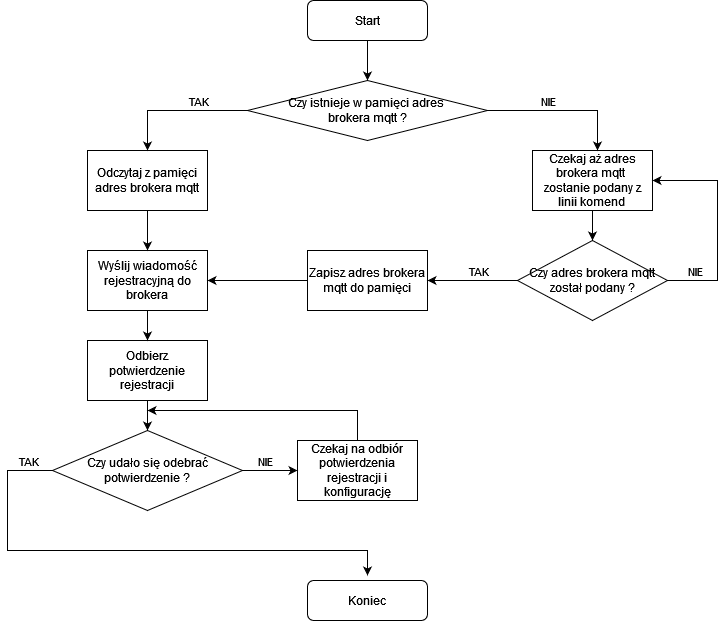

The diagram above was exported from draw.io. Its source (the exported page's mxGraphModel, read from the mxfile embedded in the PNG):
<mxGraphModel dx="1434" dy="754" grid="1" gridSize="10" guides="1" tooltips="1" connect="1" arrows="1" fold="1" page="1" pageScale="1" pageWidth="827" pageHeight="1169" math="0" shadow="0">
  <root>
    <mxCell id="0" />
    <mxCell id="1" parent="0" />
    <mxCell id="C15Zb8pdTo_JvkE94Wgz-1" value="&lt;div&gt;Start&lt;/div&gt;" style="rounded=1;whiteSpace=wrap;html=1;" parent="1" vertex="1">
      <mxGeometry x="380" y="10" width="120" height="40" as="geometry" />
    </mxCell>
    <mxCell id="C15Zb8pdTo_JvkE94Wgz-2" value="&lt;div&gt;Czy istnieje w pamięci adres&amp;nbsp;&lt;/div&gt;&lt;div&gt;brokera mqtt ?&lt;/div&gt;" style="rhombus;whiteSpace=wrap;html=1;" parent="1" vertex="1">
      <mxGeometry x="320" y="90" width="240" height="60" as="geometry" />
    </mxCell>
    <mxCell id="C15Zb8pdTo_JvkE94Wgz-3" value="&lt;div&gt;Czekaj aż adres brokera mqtt&amp;nbsp;&lt;/div&gt;&lt;div&gt;zostanie podany z linii komend&lt;br&gt;&lt;/div&gt;" style="rounded=0;whiteSpace=wrap;html=1;" parent="1" vertex="1">
      <mxGeometry x="605" y="160" width="120" height="60" as="geometry" />
    </mxCell>
    <mxCell id="C15Zb8pdTo_JvkE94Wgz-4" value="Odczytaj z pamięci adres brokera mqtt" style="rounded=0;whiteSpace=wrap;html=1;" parent="1" vertex="1">
      <mxGeometry x="160" y="160" width="120" height="60" as="geometry" />
    </mxCell>
    <mxCell id="C15Zb8pdTo_JvkE94Wgz-5" value="Wyślij wiadomość rejestracyjną do brokera" style="rounded=0;whiteSpace=wrap;html=1;" parent="1" vertex="1">
      <mxGeometry x="160" y="260" width="120" height="60" as="geometry" />
    </mxCell>
    <mxCell id="C15Zb8pdTo_JvkE94Wgz-6" value="Czy udało się odebrać potwierdzenie ?" style="rhombus;whiteSpace=wrap;html=1;" parent="1" vertex="1">
      <mxGeometry x="125" y="440" width="190" height="80" as="geometry" />
    </mxCell>
    <mxCell id="C15Zb8pdTo_JvkE94Wgz-9" value="" style="endArrow=classic;html=1;rounded=0;entryX=0.5;entryY=0;entryDx=0;entryDy=0;exitX=0.5;exitY=1;exitDx=0;exitDy=0;" parent="1" source="C15Zb8pdTo_JvkE94Wgz-1" target="C15Zb8pdTo_JvkE94Wgz-2" edge="1">
      <mxGeometry width="50" height="50" relative="1" as="geometry">
        <mxPoint x="440" y="70" as="sourcePoint" />
        <mxPoint x="530" y="60" as="targetPoint" />
      </mxGeometry>
    </mxCell>
    <mxCell id="C15Zb8pdTo_JvkE94Wgz-10" value="" style="endArrow=classic;html=1;rounded=0;" parent="1" edge="1">
      <mxGeometry width="50" height="50" relative="1" as="geometry">
        <mxPoint x="560" y="120" as="sourcePoint" />
        <mxPoint x="670" y="160" as="targetPoint" />
        <Array as="points">
          <mxPoint x="670" y="120" />
        </Array>
      </mxGeometry>
    </mxCell>
    <mxCell id="FOjYMSDHVNy18JVigjo--1" value="&lt;div&gt;NIE&lt;/div&gt;" style="edgeLabel;html=1;align=center;verticalAlign=middle;resizable=0;points=[];" parent="C15Zb8pdTo_JvkE94Wgz-10" vertex="1" connectable="0">
      <mxGeometry x="-0.5867" y="1" relative="1" as="geometry">
        <mxPoint x="29" y="-9" as="offset" />
      </mxGeometry>
    </mxCell>
    <mxCell id="FOjYMSDHVNy18JVigjo--2" value="Odbierz potwierdzenie rejestracji" style="rounded=0;whiteSpace=wrap;html=1;" parent="1" vertex="1">
      <mxGeometry x="160" y="350" width="120" height="60" as="geometry" />
    </mxCell>
    <mxCell id="FOjYMSDHVNy18JVigjo--3" value="Czy adres brokera mqtt został podany ?" style="rhombus;whiteSpace=wrap;html=1;" parent="1" vertex="1">
      <mxGeometry x="590" y="250" width="150" height="80" as="geometry" />
    </mxCell>
    <mxCell id="FOjYMSDHVNy18JVigjo--4" value="" style="endArrow=classic;html=1;rounded=0;entryX=1;entryY=0.5;entryDx=0;entryDy=0;" parent="1" target="C15Zb8pdTo_JvkE94Wgz-3" edge="1">
      <mxGeometry width="50" height="50" relative="1" as="geometry">
        <mxPoint x="740" y="290" as="sourcePoint" />
        <mxPoint x="790" y="240" as="targetPoint" />
        <Array as="points">
          <mxPoint x="790" y="290" />
          <mxPoint x="790" y="190" />
        </Array>
      </mxGeometry>
    </mxCell>
    <mxCell id="FOjYMSDHVNy18JVigjo--7" value="&lt;div&gt;NIE&lt;/div&gt;" style="edgeLabel;html=1;align=center;verticalAlign=middle;resizable=0;points=[];" parent="FOjYMSDHVNy18JVigjo--4" vertex="1" connectable="0">
      <mxGeometry x="-0.7455" y="-1" relative="1" as="geometry">
        <mxPoint y="-11" as="offset" />
      </mxGeometry>
    </mxCell>
    <mxCell id="FOjYMSDHVNy18JVigjo--8" value="" style="endArrow=classic;html=1;rounded=0;exitX=0;exitY=0.5;exitDx=0;exitDy=0;entryX=0.5;entryY=0;entryDx=0;entryDy=0;" parent="1" source="C15Zb8pdTo_JvkE94Wgz-2" target="C15Zb8pdTo_JvkE94Wgz-4" edge="1">
      <mxGeometry width="50" height="50" relative="1" as="geometry">
        <mxPoint x="210" y="110" as="sourcePoint" />
        <mxPoint x="260" y="60" as="targetPoint" />
        <Array as="points">
          <mxPoint x="220" y="120" />
        </Array>
      </mxGeometry>
    </mxCell>
    <mxCell id="FOjYMSDHVNy18JVigjo--9" value="TAK" style="edgeLabel;html=1;align=center;verticalAlign=middle;resizable=0;points=[];" parent="FOjYMSDHVNy18JVigjo--8" vertex="1" connectable="0">
      <mxGeometry x="-0.2857" y="-2" relative="1" as="geometry">
        <mxPoint y="-8" as="offset" />
      </mxGeometry>
    </mxCell>
    <mxCell id="FOjYMSDHVNy18JVigjo--10" value="" style="endArrow=classic;html=1;rounded=0;exitX=0.5;exitY=1;exitDx=0;exitDy=0;" parent="1" source="C15Zb8pdTo_JvkE94Wgz-4" target="C15Zb8pdTo_JvkE94Wgz-5" edge="1">
      <mxGeometry width="50" height="50" relative="1" as="geometry">
        <mxPoint x="390" y="390" as="sourcePoint" />
        <mxPoint x="440" y="340" as="targetPoint" />
      </mxGeometry>
    </mxCell>
    <mxCell id="FOjYMSDHVNy18JVigjo--11" value="" style="endArrow=classic;html=1;rounded=0;exitX=0.5;exitY=1;exitDx=0;exitDy=0;" parent="1" source="C15Zb8pdTo_JvkE94Wgz-5" target="FOjYMSDHVNy18JVigjo--2" edge="1">
      <mxGeometry width="50" height="50" relative="1" as="geometry">
        <mxPoint x="390" y="390" as="sourcePoint" />
        <mxPoint x="440" y="340" as="targetPoint" />
      </mxGeometry>
    </mxCell>
    <mxCell id="FOjYMSDHVNy18JVigjo--12" value="" style="endArrow=classic;html=1;rounded=0;exitX=0.5;exitY=1;exitDx=0;exitDy=0;entryX=0.5;entryY=0;entryDx=0;entryDy=0;" parent="1" source="FOjYMSDHVNy18JVigjo--2" target="C15Zb8pdTo_JvkE94Wgz-6" edge="1">
      <mxGeometry width="50" height="50" relative="1" as="geometry">
        <mxPoint x="390" y="390" as="sourcePoint" />
        <mxPoint x="440" y="340" as="targetPoint" />
      </mxGeometry>
    </mxCell>
    <mxCell id="FOjYMSDHVNy18JVigjo--13" value="Czekaj na odbiór potwierdzenia rejestracji i konfigurację" style="rounded=0;whiteSpace=wrap;html=1;" parent="1" vertex="1">
      <mxGeometry x="370" y="450" width="120" height="60" as="geometry" />
    </mxCell>
    <mxCell id="FOjYMSDHVNy18JVigjo--14" value="" style="endArrow=classic;html=1;rounded=0;entryX=0;entryY=0.5;entryDx=0;entryDy=0;exitX=1;exitY=0.5;exitDx=0;exitDy=0;" parent="1" source="C15Zb8pdTo_JvkE94Wgz-6" target="FOjYMSDHVNy18JVigjo--13" edge="1">
      <mxGeometry width="50" height="50" relative="1" as="geometry">
        <mxPoint x="320" y="480" as="sourcePoint" />
        <mxPoint x="440" y="340" as="targetPoint" />
      </mxGeometry>
    </mxCell>
    <mxCell id="FOjYMSDHVNy18JVigjo--15" value="NIE" style="edgeLabel;html=1;align=center;verticalAlign=middle;resizable=0;points=[];" parent="FOjYMSDHVNy18JVigjo--14" vertex="1" connectable="0">
      <mxGeometry x="-0.32" y="-2" relative="1" as="geometry">
        <mxPoint x="3" y="-12" as="offset" />
      </mxGeometry>
    </mxCell>
    <mxCell id="FOjYMSDHVNy18JVigjo--16" value="" style="endArrow=classic;html=1;rounded=0;exitX=0.5;exitY=0;exitDx=0;exitDy=0;" parent="1" source="FOjYMSDHVNy18JVigjo--13" edge="1">
      <mxGeometry width="50" height="50" relative="1" as="geometry">
        <mxPoint x="510" y="490" as="sourcePoint" />
        <mxPoint x="220" y="420" as="targetPoint" />
        <Array as="points">
          <mxPoint x="430" y="420" />
        </Array>
      </mxGeometry>
    </mxCell>
    <mxCell id="FOjYMSDHVNy18JVigjo--19" value="" style="endArrow=classic;html=1;rounded=0;exitX=0;exitY=0.5;exitDx=0;exitDy=0;entryX=0.5;entryY=0;entryDx=0;entryDy=0;" parent="1" source="C15Zb8pdTo_JvkE94Wgz-6" edge="1">
      <mxGeometry width="50" height="50" relative="1" as="geometry">
        <mxPoint x="160" y="620" as="sourcePoint" />
        <mxPoint x="440" y="585" as="targetPoint" />
        <Array as="points">
          <mxPoint x="80" y="480" />
          <mxPoint x="80" y="560" />
          <mxPoint x="440" y="560" />
        </Array>
      </mxGeometry>
    </mxCell>
    <mxCell id="FOjYMSDHVNy18JVigjo--21" value="TAK" style="edgeLabel;html=1;align=center;verticalAlign=middle;resizable=0;points=[];" parent="FOjYMSDHVNy18JVigjo--19" vertex="1" connectable="0">
      <mxGeometry x="-0.902" y="1" relative="1" as="geometry">
        <mxPoint y="-11" as="offset" />
      </mxGeometry>
    </mxCell>
    <mxCell id="FOjYMSDHVNy18JVigjo--22" value="" style="endArrow=classic;html=1;rounded=0;exitX=0.5;exitY=1;exitDx=0;exitDy=0;entryX=0.5;entryY=0;entryDx=0;entryDy=0;" parent="1" source="C15Zb8pdTo_JvkE94Wgz-3" target="FOjYMSDHVNy18JVigjo--3" edge="1">
      <mxGeometry width="50" height="50" relative="1" as="geometry">
        <mxPoint x="510" y="215" as="sourcePoint" />
        <mxPoint x="560" y="165" as="targetPoint" />
      </mxGeometry>
    </mxCell>
    <mxCell id="XHMVQZ0w16gQuZlaZIO_-1" value="Koniec" style="rounded=1;whiteSpace=wrap;html=1;" parent="1" vertex="1">
      <mxGeometry x="380" y="590" width="120" height="40" as="geometry" />
    </mxCell>
    <mxCell id="LTiWmHM4LFdy14l89v_R-1" value="Zapisz adres brokera mqtt do pamięci" style="rounded=0;whiteSpace=wrap;html=1;" parent="1" vertex="1">
      <mxGeometry x="380" y="260" width="120" height="60" as="geometry" />
    </mxCell>
    <mxCell id="LTiWmHM4LFdy14l89v_R-2" value="" style="endArrow=classic;html=1;rounded=0;exitX=0;exitY=0.5;exitDx=0;exitDy=0;entryX=1;entryY=0.5;entryDx=0;entryDy=0;" parent="1" source="FOjYMSDHVNy18JVigjo--3" target="LTiWmHM4LFdy14l89v_R-1" edge="1">
      <mxGeometry width="50" height="50" relative="1" as="geometry">
        <mxPoint x="520" y="380" as="sourcePoint" />
        <mxPoint x="530" y="280" as="targetPoint" />
      </mxGeometry>
    </mxCell>
    <mxCell id="LTiWmHM4LFdy14l89v_R-3" value="TAK" style="edgeLabel;html=1;align=center;verticalAlign=middle;resizable=0;points=[];" parent="LTiWmHM4LFdy14l89v_R-2" vertex="1" connectable="0">
      <mxGeometry x="-0.3333" relative="1" as="geometry">
        <mxPoint x="-10" y="-10" as="offset" />
      </mxGeometry>
    </mxCell>
    <mxCell id="LTiWmHM4LFdy14l89v_R-4" value="" style="endArrow=classic;html=1;rounded=0;entryX=1;entryY=0.5;entryDx=0;entryDy=0;exitX=0;exitY=0.5;exitDx=0;exitDy=0;" parent="1" source="LTiWmHM4LFdy14l89v_R-1" target="C15Zb8pdTo_JvkE94Wgz-5" edge="1">
      <mxGeometry width="50" height="50" relative="1" as="geometry">
        <mxPoint x="330" y="370" as="sourcePoint" />
        <mxPoint x="380" y="320" as="targetPoint" />
      </mxGeometry>
    </mxCell>
  </root>
</mxGraphModel>